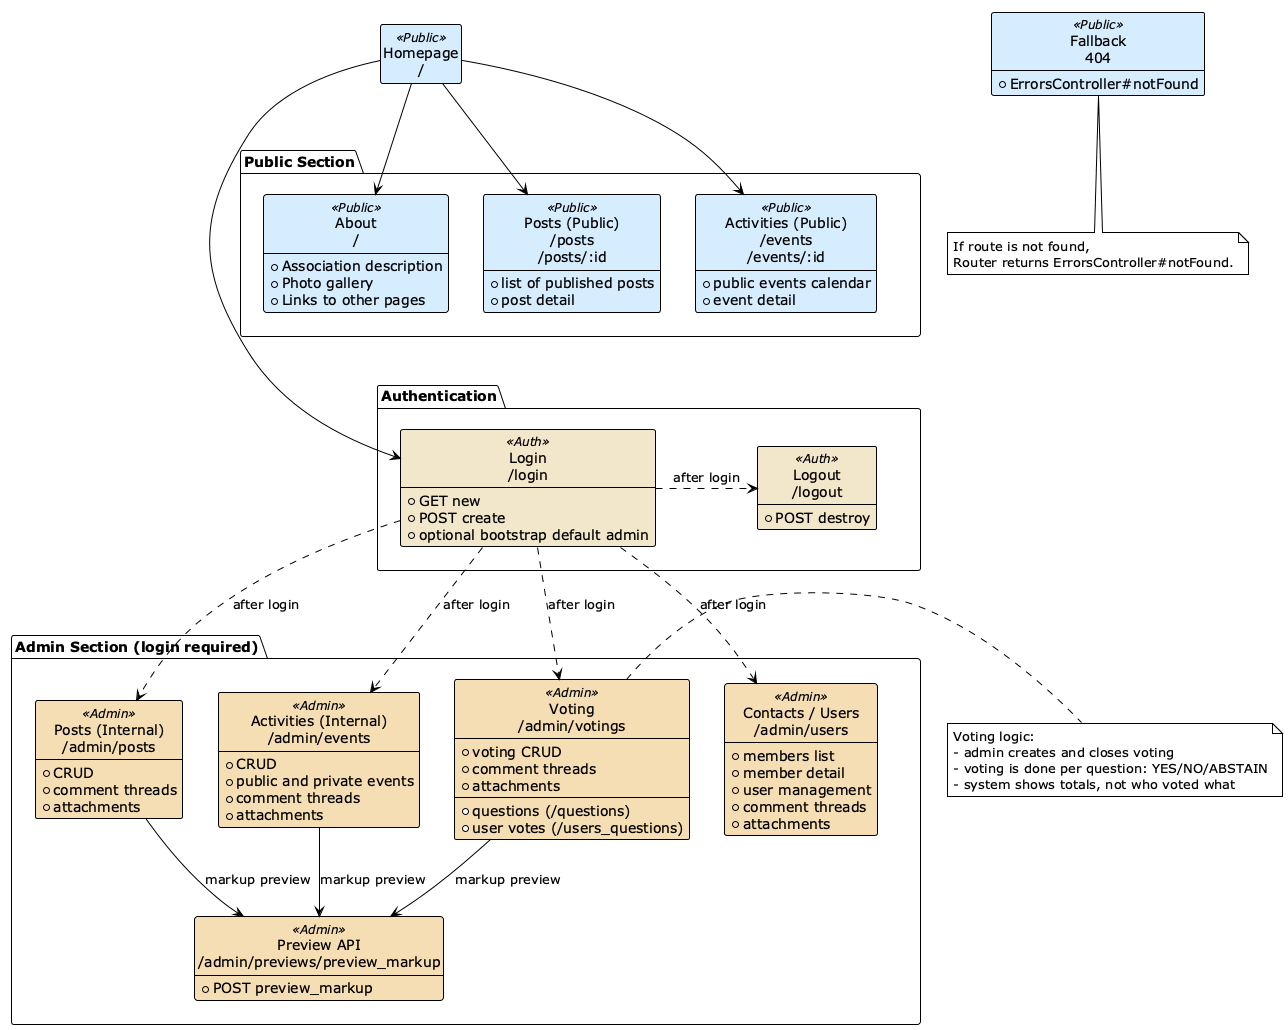

The diagram above was rendered by PlantUML. Its source (embedded in the PNG):
@startuml "Sitemap Diagram"
!theme plain
hide empty members
hide circles

skinparam class {
    BorderColor Black
    BackgroundColor<<Public>> #d6ecff
    BackgroundColor<<Auth>> #f3e7cb
    BackgroundColor<<Admin>> #f5deb3
}

class "Homepage\n/" as Home <<Public>>

package "Public Section" as PublicSection {
    class "About\n/" as PublicHome <<Public>> {
        + Association description
        + Photo gallery
        + Links to other pages
    }

    class "Posts (Public)\n/posts\n/posts/:id" as PublicPosts <<Public>> {
        + list of published posts
        + post detail
    }

    class "Activities (Public)\n/events\n/events/:id" as PublicEvents <<Public>> {
        + public events calendar
        + event detail
    }
}

package "Authentication" as AuthSection {
    class "Login\n/login" as Login <<Auth>> {
        + GET new
        + POST create
        + optional bootstrap default admin
    }

    class "Logout\n/logout" as Logout <<Auth>> {
        + POST destroy
    }
}

package "Admin Section (login required)" as AdminSection {
    class "Posts (Internal)\n/admin/posts" as AdminPosts <<Admin>> {
        + CRUD
        + comment threads
        + attachments
    }

    class "Activities (Internal)\n/admin/events" as AdminEvents <<Admin>> {
        + CRUD
        + public and private events
        + comment threads
        + attachments
    }

    class "Voting\n/admin/votings" as AdminVotings <<Admin>> {
        + voting CRUD
        + questions (/questions)
        + user votes (/users_questions)
        + comment threads
        + attachments
    }

    class "Contacts / Users\n/admin/users" as AdminUsers <<Admin>> {
        + members list
        + member detail
        + user management
        + comment threads
        + attachments
    }

    class "Preview API\n/admin/previews/preview_markup" as AdminPreview <<Admin>> {
        + POST preview_markup
    }
}

class "Fallback\n404" as NotFound <<Public>> {
    + ErrorsController#notFound
}

PublicSection -[hidden]down-> AuthSection
AuthSection -[hidden]down-> AdminSection

Home --> PublicHome
Home --> PublicPosts
Home --> PublicEvents
Home --> Login

Login .> Logout : after login
Login .> AdminPosts : after login
Login .> AdminEvents : after login
Login .> AdminVotings : after login
Login .> AdminUsers : after login
AdminPosts --> AdminPreview : markup preview
AdminEvents --> AdminPreview : markup preview
AdminVotings --> AdminPreview : markup preview

note right of AdminVotings
    Voting logic:
    - admin creates and closes voting
    - voting is done per question: YES/NO/ABSTAIN
    - system shows totals, not who voted what
end note

note bottom of NotFound
    If route is not found,
    Router returns ErrorsController#notFound.
end note

@enduml